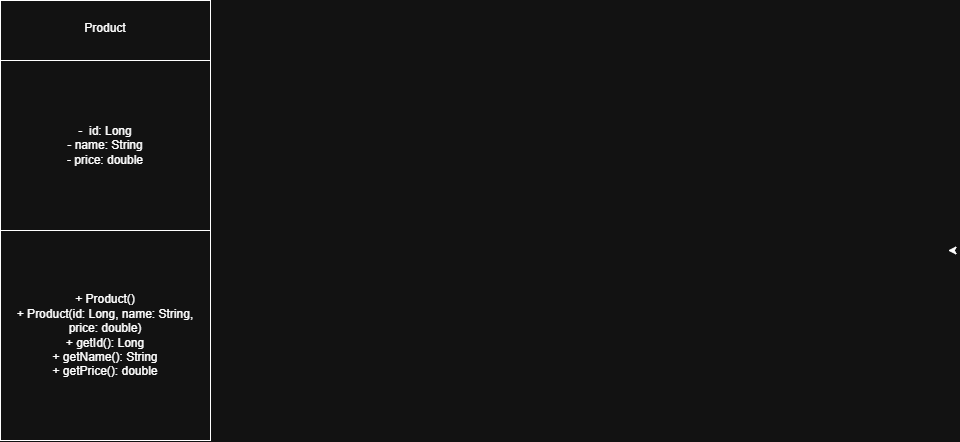

The diagram above was exported from draw.io. Its source (the exported page's mxGraphModel, read from the mxfile embedded in the PNG):
<mxGraphModel dx="2511" dy="906" grid="1" gridSize="10" guides="1" tooltips="1" connect="1" arrows="1" fold="1" page="1" pageScale="1" pageWidth="850" pageHeight="1100" math="0" shadow="0">
  <root>
    <mxCell id="0" />
    <mxCell id="1" parent="0" />
    <mxCell id="DY3irXZATeW7LaGJSA2l-23" edge="1" parent="1" style="edgeStyle=orthogonalEdgeStyle;rounded=0;orthogonalLoop=1;jettySize=auto;html=1;" value="">
      <mxGeometry relative="1" as="geometry">
        <mxPoint x="380" y="410" as="sourcePoint" />
        <mxPoint x="377.5" y="410" as="targetPoint" />
      </mxGeometry>
    </mxCell>
    <mxCell id="DY3irXZATeW7LaGJSA2l-60" parent="1" style="rounded=0;whiteSpace=wrap;html=1;" value="Product&lt;div&gt;&lt;br&gt;&lt;/div&gt;" vertex="1">
      <mxGeometry height="70" width="210" x="-570" y="160" as="geometry" />
    </mxCell>
    <mxCell id="DY3irXZATeW7LaGJSA2l-64" parent="1" style="whiteSpace=wrap;html=1;aspect=fixed;" value="&lt;div&gt;+ Product()&lt;/div&gt;&lt;div&gt;+ Product(id: Long, name: String, price: double)&lt;/div&gt;&lt;div&gt;+ getId(): Long&lt;/div&gt;&lt;div&gt;+ getName(): String&lt;/div&gt;&lt;div&gt;+ getPrice(): double&lt;/div&gt;" vertex="1">
      <mxGeometry height="210" width="210" x="-570" y="390" as="geometry" />
    </mxCell>
    <mxCell id="DY3irXZATeW7LaGJSA2l-68" parent="1" style="rounded=0;whiteSpace=wrap;html=1;" value="&lt;br&gt;&lt;div&gt;&lt;div&gt;-&amp;nbsp; id: Long&lt;/div&gt;&lt;div&gt;- name: String&lt;/div&gt;&lt;div&gt;- price: double&lt;/div&gt;&lt;/div&gt;&lt;div&gt;&lt;br&gt;&lt;/div&gt;" vertex="1">
      <mxGeometry height="170" width="210" x="-570" y="220" as="geometry" />
    </mxCell>
  </root>
</mxGraphModel>